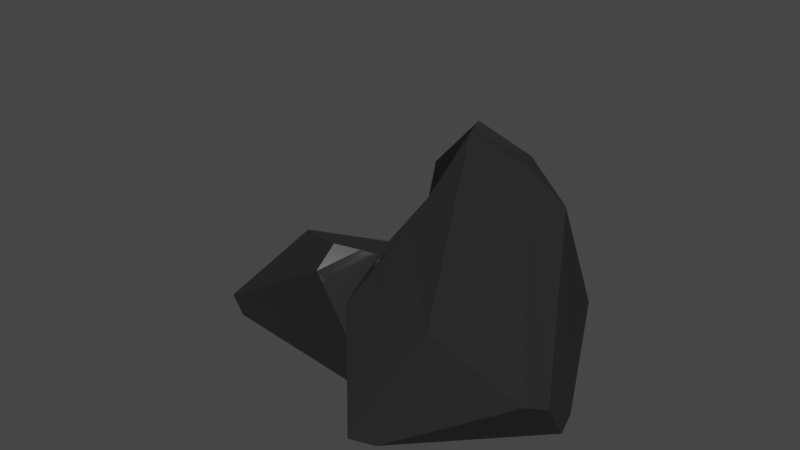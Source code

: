 # Source: boulder.blend  (saved by Blender 3.1.7; exported with 4.5.12 LTS)
import bpy
from mathutils import Matrix  # noqa: F401  (used for matrix-valued properties, if any)

bpy.ops.wm.read_factory_settings(use_empty=True)
scene = bpy.context.scene
scene.name = 'Scene'

# ---- collections
col_collection = bpy.data.collections.new('Collection'); scene.collection.children.link(col_collection)

# ---- materials (node trees are filled in below, after node groups)
mat_boulder = bpy.data.materials.new('boulder')
mat_boulder.alpha_threshold = 0.0
mat_boulder.use_transparent_shadow = False
mat_boulder.line_color = (0.0, 0.0, 0.0, 1.0)

# ---- material node trees
mat_boulder.use_nodes = True; mat_boulder.node_tree.nodes.clear()
_N = mat_boulder.node_tree.nodes; _L = mat_boulder.node_tree.links
n0 = _N.new('ShaderNodeOutputMaterial'); n0.name = 'Material Output'; n0.location = (300, 300)
n1 = _N.new('ShaderNodeBsdfPrincipled'); n1.name = 'Principled BSDF'; n1.location = (10, 300)
n1.distribution = 'GGX'
n1.subsurface_method = 'RANDOM_WALK_SKIN'
n1.inputs[0].default_value = (0.03968, 0.03968, 0.03968, 1.0)
n1.inputs[1].default_value = 0.4252
n1.inputs[2].default_value = 0.1953
n1.inputs[3].default_value = 1.45
n1.inputs[13].default_value = 0.0
n1.inputs[27].default_value = (0.0, 0.0, 0.0, 1.0)
n1.inputs[28].default_value = 1.0
_L.new(n1.outputs[0], n0.inputs[0])
n0.is_active_output = True

# ---- world
world_world = bpy.data.worlds.new('World'); scene.world = world_world
world_world.use_nodes = True; world_world.node_tree.nodes.clear()
_N = world_world.node_tree.nodes; _L = world_world.node_tree.links
n0 = _N.new('ShaderNodeOutputWorld'); n0.name = 'World Output'; n0.location = (300, 300)
n1 = _N.new('ShaderNodeBackground'); n1.name = 'Background'; n1.location = (10, 300)
n1.inputs[0].default_value = (0.05088, 0.05088, 0.05088, 1.0)
_L.new(n1.outputs[0], n0.inputs[0])
n0.is_active_output = True
world_world.color = (0.05088, 0.05088, 0.05088)
world_world.use_sun_shadow = False
world_world.sun_shadow_jitter_overblur = 0.0

# ---- meshes
me_boulder = bpy.data.meshes.new('boulder')
me_boulder.from_pydata([(-1.112, -0.03637, -0.6681), (-0.2527, -1.037, 0.1084), (0.05772, -0.4755, 0.2346), (0.1117, -0.6317, 0.2702), (-0.1858, -1.646, -0.5246), (0.261, -0.6793, 0.1354), (-1.23, -0.7864, -0.6681), (0.01721, 0.1133, -0.6681), (-0.3295, 0.1133, 0.008577), (-1.23, -0.9318, -0.4221), (-0.1756, -1.569, -0.6681), (0.3174, -0.2428, -0.6681), (-1.23, 0.1133, -0.4451), (-0.6636, 0.1705, -0.05591), (-0.2083, -0.08021, 0.8152), (-0.08111, -0.3767, 0.2148), (-0.3821, -0.2018, 0.4734), (-0.4091, 0.144, -0.6759), (0.676, -0.2421, 0.2456), (0.1455, -0.3203, -0.6759), (0.7392, -0.03023, -0.6759), (0.1366, 0.9438, -0.6759), (-0.3419, 0.9145, -0.00168), (-0.08143, 0.9305, -0.6759), (0.7506, -0.2174, -0.6759), (0.271, 0.3336, 1.258), (0.1545, 0.3346, 1.284), (0.528, 0.9678, -0.2318), (0.6451, 0.8561, -0.1734), (0.3294, 0.69, 1.143), (0.3238, 0.9156, 0.9535), (0.1992, 0.6646, 1.152), (0.6857, 0.1444, 0.8002), (0.638, 0.2543, 0.1541)], [], [(2, 5, 7, 8), (4, 1, 9), (12, 9, 1, 3, 8), (7, 5, 11), (5, 3, 4), (3, 1, 4), (2, 3, 5), (10, 4, 9, 6), (3, 2, 8), (5, 4, 10, 11), (10, 6, 0, 7, 11), (7, 0, 12), (6, 9, 12, 0), (8, 7, 12), (16, 13, 17), (16, 14, 13), (20, 21, 27, 28), (23, 17, 13, 22), (19, 16, 17), (19, 15, 16), (16, 15, 18), (25, 29, 31, 26), (20, 24, 19, 17, 23, 21), (18, 15, 19, 24), (25, 26, 14, 16, 18, 32), (22, 30, 27, 21, 23), (31, 30, 22, 13), (29, 30, 31), (27, 30, 29, 28), (24, 20, 28), (26, 31, 13, 14), (32, 18, 24, 33), (29, 33, 24, 28), (25, 32, 33, 29)])
_uv = me_boulder.uv_layers.new(name='UVMap')
_uv.uv.foreach_set('vector', [0.0, 0.0, 1.0, 0.0, 1.0, 0.9387, 0.07798, 0.0, 1.0, 1.0, 0.0, 0.0, 1.0, 0.01615, 0.9581, 0.9506, 0.9828, 0.9828, 1.0, 1.0, 0.0, 0.0, 0.9374, 0.0, 0.9387, 0.9387, 0.0, 0.0, 0.94, 0.0, 0.0, 0.0, 1.0, 0.0, 1.0, 1.0, 0.0, 0.0, 1.0, 0.0, 1.0, 1.0, 0.0, 0.0, 1.0, 0.0, 1.0, 1.0, 0.2594, 0.0, 1.0, 0.0, 1.0, 0.954, 0.2114, 0.1665, 0.0, 0.0, 1.0, 0.0, 0.9374, 0.9374, 0.0, 0.0, 1.0, 0.0, 1.0, 0.7849, 0.06, 0.0, 0.2568, 0.7102, 0.125, 0.6125, 0.125, 0.5, 0.2809, 0.5, 0.3184, 0.5445, 0.375, 0.4059, 0.375, 0.25, 0.4029, 0.25, 0.375, 0.1375, 0.4099, 0.1191, 0.4029, 0.25, 0.375, 0.25, 0.4598, 0.3629, 0.375, 0.4059, 0.4029, 0.25, 1.0, 0.0, 1.0, 1.0, 0.04098, 0.0, 0.0, 0.0, 1.0, 0.0, 1.0, 1.0, 0.1461, 0.07775, 0.9595, 0.07727, 0.9594, 0.7151, 0.8638, 0.7905, 0.9345, 0.06198, 1.0, 0.06671, 1.0, 1.0, 0.06489, 0.06489, 0.04036, 0.0, 1.0, 0.0, 1.0, 0.959, 0.9478, 0.9478, 0.0, 0.0, 1.0, 0.0, 1.0, 1.0, 0.0, 0.0, 1.0, 0.04621, 0.8622, 0.5463, 0.8586, 0.5147, 0.862, 0.5102, 0.875, 0.5356, 0.625, 0.6261, 0.625, 0.6496, 0.5473, 0.6567, 0.4807, 0.5939, 0.5296, 0.5, 0.557, 0.5, 0.06134, 0.0, 1.0, 0.0, 1.0, 0.9478, 0.1253, 0.07605, 0.9958, 0.06494, 1.0, 0.1695, 1.0, 1.0, 0.0, 0.0, 0.9538, 0.0, 0.9724, 0.02876, 0.5046, 0.4105, 0.6101, 0.3016, 0.6107, 0.4486, 0.557, 0.5, 0.5296, 0.5, 0.2197, 0.1258, 0.3819, 0.1514, 1.0, 0.06489, 1.0, 1.0, 0.8463, 0.5147, 0.8239, 0.5, 0.8454, 0.513, 0.6107, 0.4486, 0.6101, 0.3016, 0.625, 0.2862, 0.625, 0.4348, 0.625, 0.6496, 0.625, 0.6261, 0.6825, 0.5148, 0.03262, 0.03064, 0.2197, 0.1258, 1.0, 1.0, 0.0, 0.0, 0.791, 0.6056, 0.7343, 0.6527, 0.625, 0.6496, 0.723, 0.5898, 0.8463, 0.5147, 0.723, 0.5898, 0.625, 0.6496, 0.6825, 0.5148, 0.8622, 0.5463, 0.791, 0.6056, 0.723, 0.5898, 0.8463, 0.5147])
me_boulder.materials.append(mat_boulder)
me_boulder.use_remesh_fix_poles = True
me_boulder.use_remesh_preserve_attributes = False
me_boulder.update()

# ---- objects
ob_boulder = bpy.data.objects.new('boulder', me_boulder)

# ---- transforms, parenting, visibility, modifiers, constraints
ob_boulder.location = (0.2748, 0.2146, 2.204)
ob_boulder.rotation_euler = (0.0, -0.0, -1.325)
ob_boulder.scale = (3.784, 3.784, 3.784)

# ---- collection membership
col_collection.objects.link(ob_boulder)

# ---- scene / render settings (as saved in the file)
scene.frame_start = 1; scene.frame_end = 250; scene.frame_set(1)
scene.render.engine = 'BLENDER_EEVEE_NEXT'
scene.cycles.sampling_pattern = 'TABULATED_SOBOL'
scene.cycles.use_light_tree = False
scene.view_settings.view_transform = 'Filmic'
bpy.context.view_layer.update()

# ---- added for rendering (the .blend has no active camera and no usable light): camera, sun
cam_auto = bpy.data.cameras.new('AutoCamera')
cam_auto.lens = 50.0
cam_auto.sensor_width = 36.0
cam_auto.clip_end = 1000.0
ob_auto_camera = bpy.data.objects.new('AutoCamera', cam_auto)
scene.collection.objects.link(ob_auto_camera)
ob_auto_camera.location = (14.2644, -17.7645, 15.7176)
ob_auto_camera.rotation_euler = (1.09748, -7.21219e-08, 0.694738)
scene.camera = ob_auto_camera
light_auto_sun = bpy.data.lights.new('AutoSun', 'SUN')
light_auto_sun.energy = 3.0
light_auto_sun.angle = 0.0523599
ob_auto_sun = bpy.data.objects.new('AutoSun', light_auto_sun)
scene.collection.objects.link(ob_auto_sun)
ob_auto_sun.rotation_euler = (0.872665, 0.174533, 0.523599)
bpy.context.view_layer.update()
